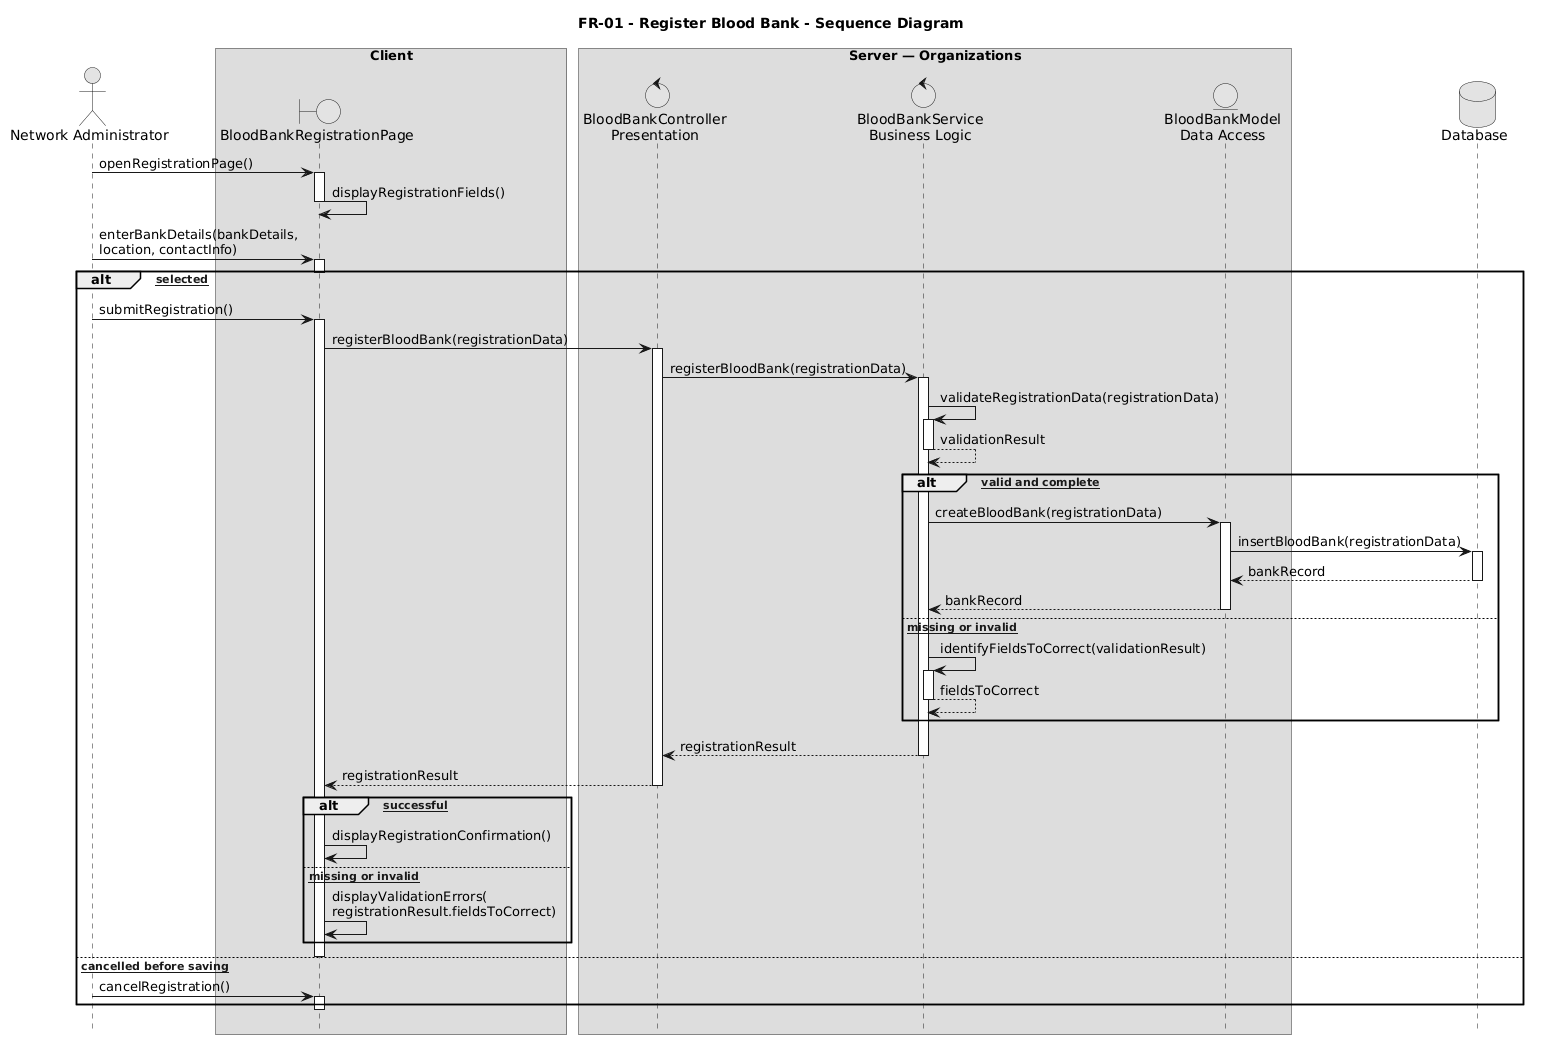

The diagram above was rendered by PlantUML. Its source (embedded in the PNG):
@startuml
title FR-01 - Register Blood Bank - Sequence Diagram

skinparam monochrome true
skinparam shadowing false
hide footbox

actor "Network Administrator" as Admin

box "Client"
  boundary "BloodBankRegistrationPage" as Page
end box

box "Server — Organizations"
  control "BloodBankController\nPresentation" as Controller
  control "BloodBankService\nBusiness Logic" as Service
  entity "BloodBankModel\nData Access" as Model
end box

database "Database" as DB

Admin -> Page : openRegistrationPage()
activate Page
Page -> Page : displayRegistrationFields()
deactivate Page

Admin -> Page : enterBankDetails(bankDetails,\nlocation, contactInfo)
activate Page
deactivate Page

alt [Submit selected]
  Admin -> Page : submitRegistration()
  activate Page

  Page -> Controller : registerBloodBank(registrationData)
  activate Controller

  Controller -> Service : registerBloodBank(registrationData)
  activate Service

  Service -> Service : validateRegistrationData(registrationData)
  activate Service
  Service --> Service : validationResult
  deactivate Service

  alt [Data valid and complete]
    Service -> Model : createBloodBank(registrationData)
    activate Model

    Model -> DB : insertBloodBank(registrationData)
    activate DB
    DB --> Model : bankRecord
    deactivate DB

    Model --> Service : bankRecord
    deactivate Model

  else [Data missing or invalid]
    Service -> Service : identifyFieldsToCorrect(validationResult)
    activate Service
    Service --> Service : fieldsToCorrect
    deactivate Service
  end

  Service --> Controller : registrationResult
  deactivate Service

  Controller --> Page : registrationResult
  deactivate Controller

  alt [Registration successful]
    Page -> Page : displayRegistrationConfirmation()

  else [Data missing or invalid]
    Page -> Page : displayValidationErrors(\nregistrationResult.fieldsToCorrect)
  end

  deactivate Page

else [Registration cancelled before saving]
  Admin -> Page : cancelRegistration()
  activate Page
  deactivate Page
end
@enduml